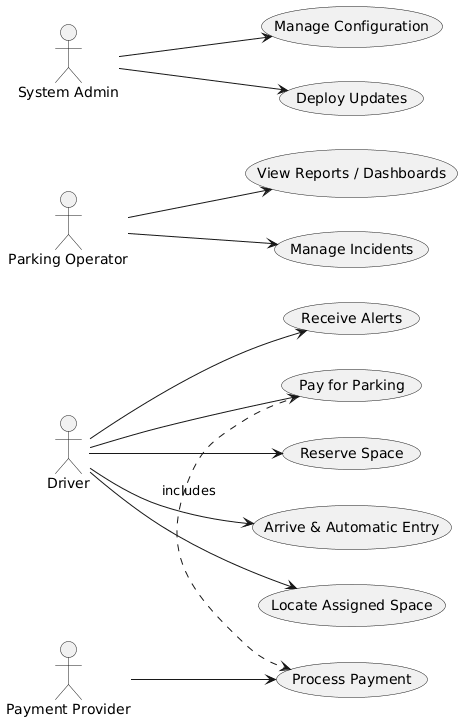

The diagram above was rendered by PlantUML. Its source (embedded in the PNG):
@startuml
left to right direction
actor Driver
actor "Parking Operator" as Operator
actor "System Admin" as Admin
actor "Payment Provider" as Payment


Driver --> (Reserve Space)
Driver --> (Arrive & Automatic Entry)
Driver --> (Locate Assigned Space)
Driver --> (Pay for Parking)
Driver --> (Receive Alerts)


Operator --> (View Reports / Dashboards)
Operator --> (Manage Incidents)


Admin --> (Manage Configuration)
Admin --> (Deploy Updates)


Payment --> (Process Payment)
(Pay for Parking) .> (Process Payment) : includes
@enduml